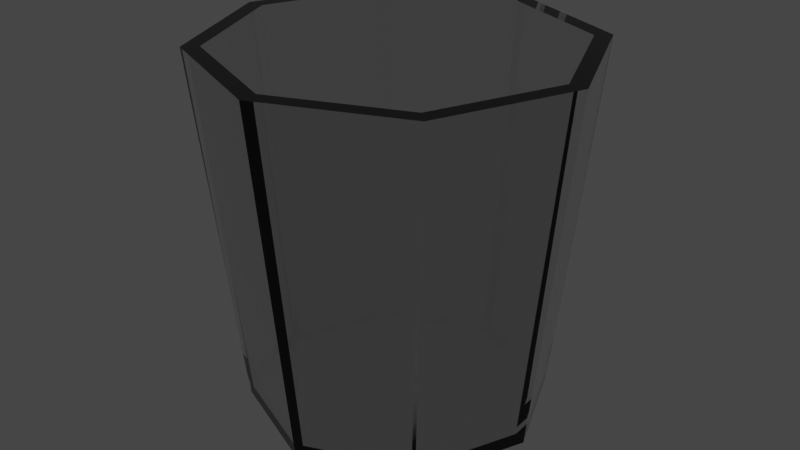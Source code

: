 # Source: Gelas_pendek.blend  (saved by Blender 3.6.13; exported with 4.5.12 LTS)
import bpy
from mathutils import Matrix  # noqa: F401  (used for matrix-valued properties, if any)

bpy.ops.wm.read_factory_settings(use_empty=True)
scene = bpy.context.scene
scene.name = 'Scene'

# ---- collections
col_collection = bpy.data.collections.new('Collection'); scene.collection.children.link(col_collection)

# ---- materials (node trees are filled in below, after node groups)
mat_gelas_kaca = bpy.data.materials.new('Gelas kaca')
mat_gelas_kaca.alpha_threshold = 0.0
mat_gelas_kaca.roughness = 0.5
mat_gelas_kaca.line_color = (0.0, 0.0, 0.0, 1.0)

# ---- material node trees
mat_gelas_kaca.use_nodes = True; mat_gelas_kaca.node_tree.nodes.clear()
_N = mat_gelas_kaca.node_tree.nodes; _L = mat_gelas_kaca.node_tree.links
n0 = _N.new('ShaderNodeOutputMaterial'); n0.name = 'Material Output'; n0.location = (300, 300)
n1 = _N.new('ShaderNodeBsdfPrincipled'); n1.name = 'Principled BSDF'; n1.location = (10, 300)
n1.distribution = 'GGX'
n1.subsurface_method = 'RANDOM_WALK_SKIN'
n1.inputs[2].default_value = 0.0
n1.inputs[3].default_value = 1.45
n1.inputs[18].default_value = 1.0
n1.inputs[27].default_value = (0.0, 0.0, 0.0, 1.0)
n1.inputs[28].default_value = 1.0
_L.new(n1.outputs[0], n0.inputs[0])
n0.is_active_output = True

# ---- world
world_world = bpy.data.worlds.new('World'); scene.world = world_world
world_world.use_nodes = True; world_world.node_tree.nodes.clear()
_N = world_world.node_tree.nodes; _L = world_world.node_tree.links
n0 = _N.new('ShaderNodeOutputWorld'); n0.name = 'World Output'; n0.location = (300, 300)
n1 = _N.new('ShaderNodeBackground'); n1.name = 'Background'; n1.location = (10, 300)
n1.inputs[0].default_value = (0.05088, 0.05088, 0.05088, 1.0)
_L.new(n1.outputs[0], n0.inputs[0])
n0.is_active_output = True
world_world.color = (0.05088, 0.05088, 0.05088)
world_world.use_sun_shadow = False
world_world.sun_shadow_jitter_overblur = 0.0

# ---- lights
light_sun = bpy.data.lights.new('Sun', 'SUN')
light_sun.transmission_factor = 0.0
light_sun.energy = 1.0
light_sun_001 = bpy.data.lights.new('Sun.001', 'SUN')
light_sun_001.transmission_factor = 0.0
light_sun_001.energy = 1.0

# ---- meshes
me_cylinder_001 = bpy.data.meshes.new('Cylinder.001')
me_cylinder_001.from_pydata([(2.208e-10, 1.09, -1.002), (1.048e-10, 1.243, 1.0), (0.7706, 0.7706, -1.002), (0.8792, 0.8792, 1.0), (1.09, 8.595e-10, -1.002), (1.243, -1.005e-09, 1.0), (0.7706, -0.7706, -1.002), (0.8792, -0.8792, 1.0), (2.208e-10, -1.09, -1.002), (1.048e-10, -1.243, 1.0), (-0.7706, -0.7706, -1.002), (-0.8792, -0.8792, 1.0), (-1.09, 8.595e-10, -1.002), (-1.243, -1.005e-09, 1.0), (-0.7706, 0.7706, -1.002), (-0.8792, 0.8792, 1.0), (0.9672, 0.9672, 1.0), (1.048e-10, 1.368, 1.0), (1.368, -1.005e-09, 1.0), (0.9672, -0.9672, 1.0), (1.048e-10, -1.368, 1.0), (-0.9672, -0.9672, 1.0), (-1.368, -1.005e-09, 1.0), (-0.9672, 0.9672, 1.0), (0.7005, 0.7005, -0.9547), (2.208e-10, 0.9906, -0.9547), (0.9906, 8.595e-10, -0.9547), (0.7005, -0.7005, -0.9547), (2.208e-10, -0.9906, -0.9547), (-0.7005, -0.7005, -0.9547), (-0.9906, 8.595e-10, -0.9547), (-0.7005, 0.7005, -0.9547)], [], [(0, 17, 16, 2), (2, 16, 18, 4), (4, 18, 19, 6), (6, 19, 20, 8), (8, 20, 21, 10), (10, 21, 22, 12), (7, 5, 26, 27), (12, 22, 23, 14), (14, 23, 17, 0), (0, 2, 4, 6, 8, 10, 12, 14), (1, 3, 16, 17), (3, 5, 18, 16), (5, 7, 19, 18), (7, 9, 20, 19), (9, 11, 21, 20), (11, 13, 22, 21), (13, 15, 23, 22), (15, 1, 17, 23), (24, 25, 31, 30, 29, 28, 27, 26), (3, 1, 25, 24), (1, 15, 31, 25), (13, 11, 29, 30), (9, 7, 27, 28), (5, 3, 24, 26), (15, 13, 30, 31), (11, 9, 28, 29)])
_uv = me_cylinder_001.uv_layers.new(name='UVMap')
_uv.uv.foreach_set('vector', [1.0, 0.5, 1.0, 1.0, 0.875, 1.0, 0.875, 0.5, 0.875, 0.5, 0.875, 1.0, 0.75, 1.0, 0.75, 0.5, 0.75, 0.5, 0.75, 1.0, 0.625, 1.0, 0.625, 0.5, 0.625, 0.5, 0.625, 1.0, 0.5, 1.0, 0.5, 0.5, 0.5, 0.5, 0.5, 1.0, 0.375, 1.0, 0.375, 0.5, 0.375, 0.5, 0.375, 1.0, 0.25, 1.0, 0.25, 0.5, 0.4043, 0.09573, 0.4682, 0.25, 0.4682, 0.25, 0.4043, 0.09573, 0.25, 0.5, 0.25, 1.0, 0.125, 1.0, 0.125, 0.5, 0.125, 0.5, 0.125, 1.0, 0.0, 1.0, 0.0, 0.5, 0.75, 0.49, 0.9197, 0.4197, 0.99, 0.25, 0.9197, 0.08029, 0.75, 0.01, 0.5803, 0.08029, 0.51, 0.25, 0.5803, 0.4197, 0.25, 0.4682, 0.4043, 0.4043, 0.4197, 0.4197, 0.25, 0.49, 0.4043, 0.4043, 0.4682, 0.25, 0.49, 0.25, 0.4197, 0.4197, 0.4682, 0.25, 0.4043, 0.09573, 0.4197, 0.08029, 0.49, 0.25, 0.4043, 0.09573, 0.25, 0.03184, 0.25, 0.01, 0.4197, 0.08029, 0.25, 0.03184, 0.09573, 0.09573, 0.08029, 0.08029, 0.25, 0.01, 0.09573, 0.09573, 0.03184, 0.25, 0.01, 0.25, 0.08029, 0.08029, 0.03184, 0.25, 0.09573, 0.4043, 0.08029, 0.4197, 0.01, 0.25, 0.09573, 0.4043, 0.25, 0.4682, 0.25, 0.49, 0.08029, 0.4197, 0.4043, 0.4043, 0.25, 0.4682, 0.09573, 0.4043, 0.03184, 0.25, 0.09573, 0.09573, 0.25, 0.03184, 0.4043, 0.09573, 0.4682, 0.25, 0.4043, 0.4043, 0.25, 0.4682, 0.25, 0.4682, 0.4043, 0.4043, 0.25, 0.4682, 0.09573, 0.4043, 0.09573, 0.4043, 0.25, 0.4682, 0.03184, 0.25, 0.09573, 0.09573, 0.09573, 0.09573, 0.03184, 0.25, 0.25, 0.03184, 0.4043, 0.09573, 0.4043, 0.09573, 0.25, 0.03184, 0.4682, 0.25, 0.4043, 0.4043, 0.4043, 0.4043, 0.4682, 0.25, 0.09573, 0.4043, 0.03184, 0.25, 0.03184, 0.25, 0.09573, 0.4043, 0.09573, 0.09573, 0.25, 0.03184, 0.25, 0.03184, 0.09573, 0.09573])
me_cylinder_001.materials.append(mat_gelas_kaca)
me_cylinder_001.update()

# ---- objects
ob_gelas = bpy.data.objects.new('Gelas', me_cylinder_001)
ob_sun = bpy.data.objects.new('Sun', light_sun)
ob_sun_001 = bpy.data.objects.new('Sun.001', light_sun_001)

# ---- transforms, parenting, visibility, modifiers, constraints
ob_gelas.location = (0.0, 0.0, 0.0)
ob_gelas.scale = (0.05, 0.05, 0.065)
ob_sun.location = (0.3292, 0.0, 0.2892)
ob_sun.rotation_euler = (-0.3208, 0.8585, -0.1478)
ob_sun_001.location = (0.0, -0.7158, 0.05245)
ob_sun_001.rotation_euler = (1.273, -0.1951, -0.1445)

# ---- collection membership
col_collection.objects.link(ob_gelas)
col_collection.objects.link(ob_sun)
col_collection.objects.link(ob_sun_001)

# ---- scene / render settings (as saved in the file)
scene.frame_start = 1; scene.frame_end = 250; scene.frame_set(1)
scene.render.engine = 'CYCLES'
scene.cycles.sampling_pattern = 'TABULATED_SOBOL'
scene.view_settings.view_transform = 'Filmic'
bpy.context.view_layer.update()

# ---- added for rendering (the .blend has no active camera): camera
cam_auto = bpy.data.cameras.new('AutoCamera')
cam_auto.lens = 50.0
cam_auto.sensor_width = 36.0
cam_auto.clip_end = 1000.0
ob_auto_camera = bpy.data.objects.new('AutoCamera', cam_auto)
scene.collection.objects.link(ob_auto_camera)
ob_auto_camera.location = (0.215695, -0.258834, 0.172493)
ob_auto_camera.rotation_euler = (1.09748, -7.21219e-08, 0.694738)
scene.camera = ob_auto_camera
bpy.context.view_layer.update()
